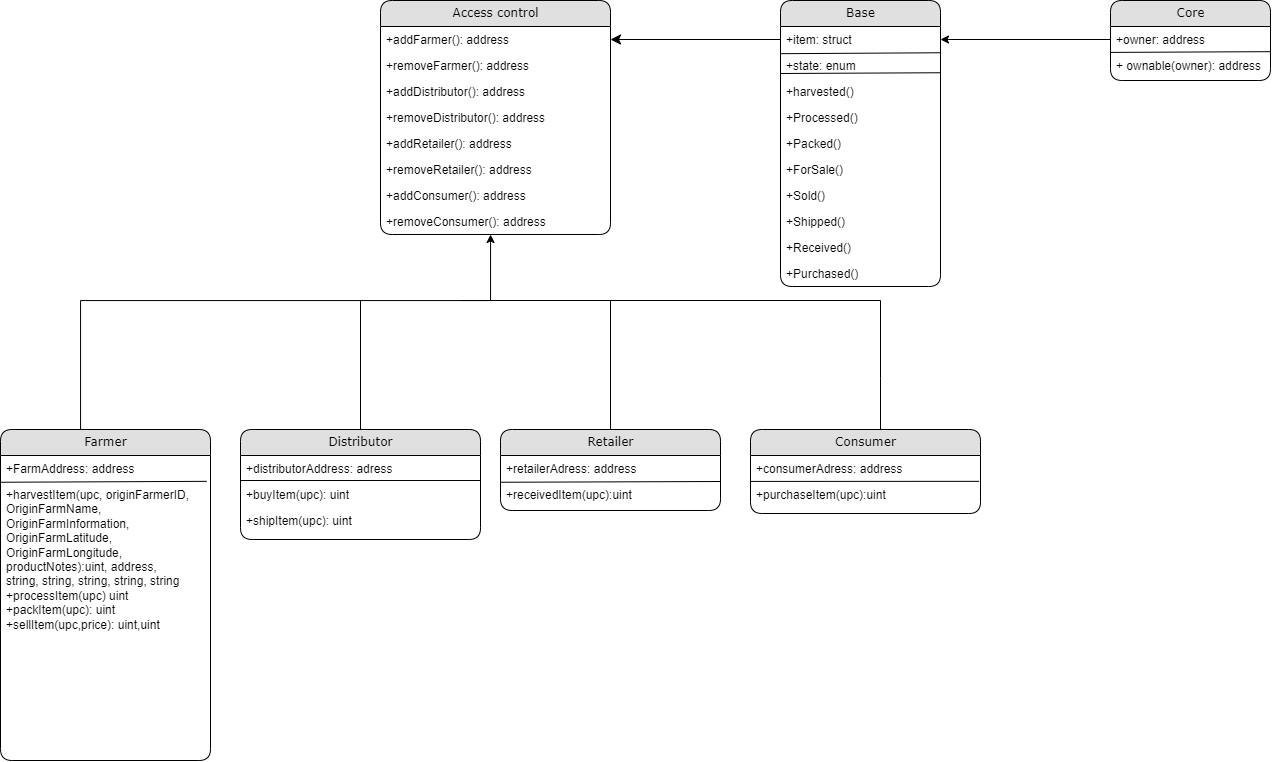

The diagram above was exported from draw.io. Its source (the exported page's mxGraphModel, read from the mxfile embedded in the PNG):
<mxGraphModel dx="1021" dy="529" grid="1" gridSize="10" guides="1" tooltips="1" connect="1" arrows="1" fold="1" page="1" pageScale="1" pageWidth="1700" pageHeight="1100" background="#ffffff" math="0" shadow="0">
  <root>
    <mxCell id="0" />
    <mxCell id="1" parent="0" />
    <mxCell id="21ea969265ad0168-6" value="Access control" style="swimlane;html=1;fontStyle=0;childLayout=stackLayout;horizontal=1;startSize=26;fillColor=#e0e0e0;horizontalStack=0;resizeParent=1;resizeLast=0;collapsible=1;marginBottom=0;swimlaneFillColor=#ffffff;align=center;rounded=1;shadow=0;comic=0;labelBackgroundColor=none;strokeWidth=1;fontFamily=Verdana;fontSize=12" parent="1" vertex="1">
      <mxGeometry x="530" y="20" width="230" height="234" as="geometry" />
    </mxCell>
    <mxCell id="IcJ9VT-4cmKsDvh5jg2d-10" value="+addFarmer(): address" style="text;html=1;strokeColor=none;fillColor=none;spacingLeft=4;spacingRight=4;whiteSpace=wrap;overflow=hidden;rotatable=0;points=[[0,0.5],[1,0.5]];portConstraint=eastwest;" vertex="1" parent="21ea969265ad0168-6">
      <mxGeometry y="26" width="230" height="26" as="geometry" />
    </mxCell>
    <mxCell id="IcJ9VT-4cmKsDvh5jg2d-12" value="+removeFarmer():&amp;nbsp;address" style="text;html=1;strokeColor=none;fillColor=none;spacingLeft=4;spacingRight=4;whiteSpace=wrap;overflow=hidden;rotatable=0;points=[[0,0.5],[1,0.5]];portConstraint=eastwest;" vertex="1" parent="21ea969265ad0168-6">
      <mxGeometry y="52" width="230" height="26" as="geometry" />
    </mxCell>
    <mxCell id="IcJ9VT-4cmKsDvh5jg2d-13" value="+addDistributor():&amp;nbsp;address" style="text;html=1;strokeColor=none;fillColor=none;spacingLeft=4;spacingRight=4;whiteSpace=wrap;overflow=hidden;rotatable=0;points=[[0,0.5],[1,0.5]];portConstraint=eastwest;" vertex="1" parent="21ea969265ad0168-6">
      <mxGeometry y="78" width="230" height="26" as="geometry" />
    </mxCell>
    <mxCell id="IcJ9VT-4cmKsDvh5jg2d-14" value="+removeDistributor():&amp;nbsp;address" style="text;html=1;strokeColor=none;fillColor=none;spacingLeft=4;spacingRight=4;whiteSpace=wrap;overflow=hidden;rotatable=0;points=[[0,0.5],[1,0.5]];portConstraint=eastwest;" vertex="1" parent="21ea969265ad0168-6">
      <mxGeometry y="104" width="230" height="26" as="geometry" />
    </mxCell>
    <mxCell id="IcJ9VT-4cmKsDvh5jg2d-15" value="+addRetailer():&amp;nbsp;address" style="text;html=1;strokeColor=none;fillColor=none;spacingLeft=4;spacingRight=4;whiteSpace=wrap;overflow=hidden;rotatable=0;points=[[0,0.5],[1,0.5]];portConstraint=eastwest;" vertex="1" parent="21ea969265ad0168-6">
      <mxGeometry y="130" width="230" height="26" as="geometry" />
    </mxCell>
    <mxCell id="IcJ9VT-4cmKsDvh5jg2d-16" value="+removeRetailer():&amp;nbsp;address" style="text;html=1;strokeColor=none;fillColor=none;spacingLeft=4;spacingRight=4;whiteSpace=wrap;overflow=hidden;rotatable=0;points=[[0,0.5],[1,0.5]];portConstraint=eastwest;" vertex="1" parent="21ea969265ad0168-6">
      <mxGeometry y="156" width="230" height="26" as="geometry" />
    </mxCell>
    <mxCell id="IcJ9VT-4cmKsDvh5jg2d-17" value="+addConsumer():&amp;nbsp;address" style="text;html=1;strokeColor=none;fillColor=none;spacingLeft=4;spacingRight=4;whiteSpace=wrap;overflow=hidden;rotatable=0;points=[[0,0.5],[1,0.5]];portConstraint=eastwest;" vertex="1" parent="21ea969265ad0168-6">
      <mxGeometry y="182" width="230" height="26" as="geometry" />
    </mxCell>
    <mxCell id="IcJ9VT-4cmKsDvh5jg2d-18" value="+removeConsumer():&amp;nbsp;address" style="text;html=1;strokeColor=none;fillColor=none;spacingLeft=4;spacingRight=4;whiteSpace=wrap;overflow=hidden;rotatable=0;points=[[0,0.5],[1,0.5]];portConstraint=eastwest;" vertex="1" parent="21ea969265ad0168-6">
      <mxGeometry y="208" width="230" height="26" as="geometry" />
    </mxCell>
    <mxCell id="21ea969265ad0168-10" value="Base" style="swimlane;html=1;fontStyle=0;childLayout=stackLayout;horizontal=1;startSize=26;fillColor=#e0e0e0;horizontalStack=0;resizeParent=1;resizeLast=0;collapsible=1;marginBottom=0;swimlaneFillColor=#ffffff;align=center;rounded=1;shadow=0;comic=0;labelBackgroundColor=none;strokeWidth=1;fontFamily=Verdana;fontSize=12" parent="1" vertex="1">
      <mxGeometry x="930" y="20" width="160" height="286" as="geometry" />
    </mxCell>
    <mxCell id="21ea969265ad0168-11" value="+item: struct" style="text;html=1;strokeColor=none;fillColor=none;spacingLeft=4;spacingRight=4;whiteSpace=wrap;overflow=hidden;rotatable=0;points=[[0,0.5],[1,0.5]];portConstraint=eastwest;" parent="21ea969265ad0168-10" vertex="1">
      <mxGeometry y="26" width="160" height="26" as="geometry" />
    </mxCell>
    <mxCell id="IcJ9VT-4cmKsDvh5jg2d-9" value="" style="endArrow=none;html=1;rounded=0;entryX=0.998;entryY=0.01;entryDx=0;entryDy=0;entryPerimeter=0;exitX=-0.01;exitY=-0.133;exitDx=0;exitDy=0;exitPerimeter=0;" edge="1" parent="21ea969265ad0168-10" target="21ea969265ad0168-12">
      <mxGeometry width="50" height="50" relative="1" as="geometry">
        <mxPoint x="1.1368683772161603e-13" y="53.19199999999992" as="sourcePoint" />
        <mxPoint x="164.63999999999987" y="51.995999999999896" as="targetPoint" />
      </mxGeometry>
    </mxCell>
    <mxCell id="21ea969265ad0168-12" value="+state: enum" style="text;html=1;strokeColor=none;fillColor=none;spacingLeft=4;spacingRight=4;whiteSpace=wrap;overflow=hidden;rotatable=0;points=[[0,0.5],[1,0.5]];portConstraint=eastwest;" parent="21ea969265ad0168-10" vertex="1">
      <mxGeometry y="52" width="160" height="26" as="geometry" />
    </mxCell>
    <mxCell id="21ea969265ad0168-52" value="+harvested()" style="text;html=1;strokeColor=none;fillColor=none;spacingLeft=4;spacingRight=4;whiteSpace=wrap;overflow=hidden;rotatable=0;points=[[0,0.5],[1,0.5]];portConstraint=eastwest;" parent="21ea969265ad0168-10" vertex="1">
      <mxGeometry y="78" width="160" height="26" as="geometry" />
    </mxCell>
    <mxCell id="21ea969265ad0168-13" value="+Processed()" style="text;html=1;strokeColor=none;fillColor=none;spacingLeft=4;spacingRight=4;whiteSpace=wrap;overflow=hidden;rotatable=0;points=[[0,0.5],[1,0.5]];portConstraint=eastwest;" parent="21ea969265ad0168-10" vertex="1">
      <mxGeometry y="104" width="160" height="26" as="geometry" />
    </mxCell>
    <mxCell id="IcJ9VT-4cmKsDvh5jg2d-1" value="+Packed()" style="text;html=1;strokeColor=none;fillColor=none;spacingLeft=4;spacingRight=4;whiteSpace=wrap;overflow=hidden;rotatable=0;points=[[0,0.5],[1,0.5]];portConstraint=eastwest;" vertex="1" parent="21ea969265ad0168-10">
      <mxGeometry y="130" width="160" height="26" as="geometry" />
    </mxCell>
    <mxCell id="IcJ9VT-4cmKsDvh5jg2d-3" value="+ForSale()" style="text;html=1;strokeColor=none;fillColor=none;spacingLeft=4;spacingRight=4;whiteSpace=wrap;overflow=hidden;rotatable=0;points=[[0,0.5],[1,0.5]];portConstraint=eastwest;" vertex="1" parent="21ea969265ad0168-10">
      <mxGeometry y="156" width="160" height="26" as="geometry" />
    </mxCell>
    <mxCell id="IcJ9VT-4cmKsDvh5jg2d-4" value="+Sold()" style="text;html=1;strokeColor=none;fillColor=none;spacingLeft=4;spacingRight=4;whiteSpace=wrap;overflow=hidden;rotatable=0;points=[[0,0.5],[1,0.5]];portConstraint=eastwest;" vertex="1" parent="21ea969265ad0168-10">
      <mxGeometry y="182" width="160" height="26" as="geometry" />
    </mxCell>
    <mxCell id="IcJ9VT-4cmKsDvh5jg2d-5" value="+Shipped()" style="text;html=1;strokeColor=none;fillColor=none;spacingLeft=4;spacingRight=4;whiteSpace=wrap;overflow=hidden;rotatable=0;points=[[0,0.5],[1,0.5]];portConstraint=eastwest;" vertex="1" parent="21ea969265ad0168-10">
      <mxGeometry y="208" width="160" height="26" as="geometry" />
    </mxCell>
    <mxCell id="IcJ9VT-4cmKsDvh5jg2d-6" value="+Received()" style="text;html=1;strokeColor=none;fillColor=none;spacingLeft=4;spacingRight=4;whiteSpace=wrap;overflow=hidden;rotatable=0;points=[[0,0.5],[1,0.5]];portConstraint=eastwest;" vertex="1" parent="21ea969265ad0168-10">
      <mxGeometry y="234" width="160" height="26" as="geometry" />
    </mxCell>
    <mxCell id="IcJ9VT-4cmKsDvh5jg2d-7" value="+Purchased()" style="text;html=1;strokeColor=none;fillColor=none;spacingLeft=4;spacingRight=4;whiteSpace=wrap;overflow=hidden;rotatable=0;points=[[0,0.5],[1,0.5]];portConstraint=eastwest;" vertex="1" parent="21ea969265ad0168-10">
      <mxGeometry y="260" width="160" height="26" as="geometry" />
    </mxCell>
    <mxCell id="IcJ9VT-4cmKsDvh5jg2d-8" value="" style="endArrow=none;html=1;rounded=0;entryX=0.998;entryY=0.779;entryDx=0;entryDy=0;entryPerimeter=0;" edge="1" parent="21ea969265ad0168-10" target="21ea969265ad0168-12">
      <mxGeometry width="50" height="50" relative="1" as="geometry">
        <mxPoint y="73" as="sourcePoint" />
        <mxPoint x="140" y="70" as="targetPoint" />
      </mxGeometry>
    </mxCell>
    <mxCell id="21ea969265ad0168-14" value="Retailer" style="swimlane;html=1;fontStyle=0;childLayout=stackLayout;horizontal=1;startSize=26;fillColor=#e0e0e0;horizontalStack=0;resizeParent=1;resizeLast=0;collapsible=1;marginBottom=0;swimlaneFillColor=#ffffff;align=center;rounded=1;shadow=0;comic=0;labelBackgroundColor=none;strokeWidth=1;fontFamily=Verdana;fontSize=12" parent="1" vertex="1">
      <mxGeometry x="650" y="449" width="220" height="81" as="geometry" />
    </mxCell>
    <mxCell id="21ea969265ad0168-15" value="+retailerAdress: address" style="text;html=1;strokeColor=none;fillColor=none;spacingLeft=4;spacingRight=4;whiteSpace=wrap;overflow=hidden;rotatable=0;points=[[0,0.5],[1,0.5]];portConstraint=eastwest;" parent="21ea969265ad0168-14" vertex="1">
      <mxGeometry y="26" width="220" height="26" as="geometry" />
    </mxCell>
    <mxCell id="IcJ9VT-4cmKsDvh5jg2d-26" value="" style="endArrow=none;html=1;rounded=0;" edge="1" parent="21ea969265ad0168-14">
      <mxGeometry width="50" height="50" relative="1" as="geometry">
        <mxPoint y="52.749999999999886" as="sourcePoint" />
        <mxPoint x="220" y="52" as="targetPoint" />
      </mxGeometry>
    </mxCell>
    <mxCell id="21ea969265ad0168-16" value="+receivedItem(upc):uint" style="text;html=1;strokeColor=none;fillColor=none;spacingLeft=4;spacingRight=4;whiteSpace=wrap;overflow=hidden;rotatable=0;points=[[0,0.5],[1,0.5]];portConstraint=eastwest;" parent="21ea969265ad0168-14" vertex="1">
      <mxGeometry y="52" width="220" height="26" as="geometry" />
    </mxCell>
    <mxCell id="4vXx2QSLK_V4k0qo6gaO-17" style="edgeStyle=orthogonalEdgeStyle;rounded=0;orthogonalLoop=1;jettySize=auto;html=1;exitX=0.5;exitY=0;exitDx=0;exitDy=0;" parent="1" source="21ea969265ad0168-18" edge="1" target="IcJ9VT-4cmKsDvh5jg2d-18">
      <mxGeometry relative="1" as="geometry">
        <mxPoint x="610" y="260" as="targetPoint" />
        <Array as="points">
          <mxPoint x="230" y="320" />
          <mxPoint x="640" y="320" />
        </Array>
        <mxPoint x="260" y="434" as="sourcePoint" />
      </mxGeometry>
    </mxCell>
    <mxCell id="21ea969265ad0168-18" value="Farmer" style="swimlane;html=1;fontStyle=0;childLayout=stackLayout;horizontal=1;startSize=26;fillColor=#e0e0e0;horizontalStack=0;resizeParent=1;resizeLast=0;collapsible=1;marginBottom=0;swimlaneFillColor=#ffffff;align=center;rounded=1;shadow=0;comic=0;labelBackgroundColor=none;strokeWidth=1;fontFamily=Verdana;fontSize=12" parent="1" vertex="1">
      <mxGeometry x="150" y="449" width="210" height="331" as="geometry" />
    </mxCell>
    <mxCell id="21ea969265ad0168-19" value="+FarmAddress: address" style="text;html=1;strokeColor=none;fillColor=none;spacingLeft=4;spacingRight=4;whiteSpace=wrap;overflow=hidden;rotatable=0;points=[[0,0.5],[1,0.5]];portConstraint=eastwest;" parent="21ea969265ad0168-18" vertex="1">
      <mxGeometry y="26" width="210" height="26" as="geometry" />
    </mxCell>
    <mxCell id="IcJ9VT-4cmKsDvh5jg2d-24" value="" style="endArrow=none;html=1;rounded=0;entryX=0.982;entryY=0.994;entryDx=0;entryDy=0;entryPerimeter=0;" edge="1" parent="21ea969265ad0168-18" target="21ea969265ad0168-19">
      <mxGeometry width="50" height="50" relative="1" as="geometry">
        <mxPoint y="52.749999999999886" as="sourcePoint" />
        <mxPoint x="220" y="52" as="targetPoint" />
      </mxGeometry>
    </mxCell>
    <mxCell id="21ea969265ad0168-20" value="+harvestItem(upc, originFarmerID,&lt;br&gt;OriginFarmName,&lt;br&gt;OriginFarmInformation,&lt;br&gt;OriginFarmLatitude,&lt;br&gt;OriginFarmLongitude,&lt;br&gt;productNotes):uint, address,&lt;br&gt;string, string, string, string, string&lt;br&gt;+processItem(upc) uint&lt;br&gt;+packItem(upc): uint&lt;br&gt;+sellItem(upc,price): uint,uint" style="text;html=1;strokeColor=none;fillColor=none;spacingLeft=4;spacingRight=4;whiteSpace=wrap;overflow=hidden;rotatable=0;points=[[0,0.5],[1,0.5]];portConstraint=eastwest;" parent="21ea969265ad0168-18" vertex="1">
      <mxGeometry y="52" width="210" height="158" as="geometry" />
    </mxCell>
    <mxCell id="21ea969265ad0168-22" value="Consumer" style="swimlane;html=1;fontStyle=0;childLayout=stackLayout;horizontal=1;startSize=26;fillColor=#e0e0e0;horizontalStack=0;resizeParent=1;resizeLast=0;collapsible=1;marginBottom=0;swimlaneFillColor=#ffffff;align=center;rounded=1;shadow=0;comic=0;labelBackgroundColor=none;strokeWidth=1;fontFamily=Verdana;fontSize=12" parent="1" vertex="1">
      <mxGeometry x="900" y="449" width="230" height="84" as="geometry" />
    </mxCell>
    <mxCell id="21ea969265ad0168-23" value="+consumerAdress: address" style="text;html=1;strokeColor=none;fillColor=none;spacingLeft=4;spacingRight=4;whiteSpace=wrap;overflow=hidden;rotatable=0;points=[[0,0.5],[1,0.5]];portConstraint=eastwest;" parent="21ea969265ad0168-22" vertex="1">
      <mxGeometry y="26" width="230" height="26" as="geometry" />
    </mxCell>
    <mxCell id="IcJ9VT-4cmKsDvh5jg2d-27" value="" style="endArrow=none;html=1;rounded=0;entryX=0.994;entryY=0.994;entryDx=0;entryDy=0;entryPerimeter=0;" edge="1" parent="21ea969265ad0168-22" target="21ea969265ad0168-23">
      <mxGeometry width="50" height="50" relative="1" as="geometry">
        <mxPoint y="51.9199999999999" as="sourcePoint" />
        <mxPoint x="220" y="51.170000000000016" as="targetPoint" />
      </mxGeometry>
    </mxCell>
    <mxCell id="21ea969265ad0168-24" value="+purchaseItem(upc):uint" style="text;html=1;strokeColor=none;fillColor=none;spacingLeft=4;spacingRight=4;whiteSpace=wrap;overflow=hidden;rotatable=0;points=[[0,0.5],[1,0.5]];portConstraint=eastwest;" parent="21ea969265ad0168-22" vertex="1">
      <mxGeometry y="52" width="230" height="26" as="geometry" />
    </mxCell>
    <mxCell id="21ea969265ad0168-26" value="Core" style="swimlane;html=1;fontStyle=0;childLayout=stackLayout;horizontal=1;startSize=26;fillColor=#e0e0e0;horizontalStack=0;resizeParent=1;resizeLast=0;collapsible=1;marginBottom=0;swimlaneFillColor=#ffffff;align=center;rounded=1;shadow=0;comic=0;labelBackgroundColor=none;strokeWidth=1;fontFamily=Verdana;fontSize=12" parent="1" vertex="1">
      <mxGeometry x="1260" y="20" width="160" height="80" as="geometry" />
    </mxCell>
    <mxCell id="21ea969265ad0168-27" value="+owner: address" style="text;html=1;strokeColor=none;fillColor=none;spacingLeft=4;spacingRight=4;whiteSpace=wrap;overflow=hidden;rotatable=0;points=[[0,0.5],[1,0.5]];portConstraint=eastwest;" parent="21ea969265ad0168-26" vertex="1">
      <mxGeometry y="26" width="160" height="26" as="geometry" />
    </mxCell>
    <mxCell id="IcJ9VT-4cmKsDvh5jg2d-11" value="" style="endArrow=none;html=1;rounded=0;entryX=0.998;entryY=0.779;entryDx=0;entryDy=0;entryPerimeter=0;" edge="1" parent="21ea969265ad0168-26">
      <mxGeometry width="50" height="50" relative="1" as="geometry">
        <mxPoint y="51.91000000000005" as="sourcePoint" />
        <mxPoint x="159.68000000000006" y="51.164000000000016" as="targetPoint" />
      </mxGeometry>
    </mxCell>
    <mxCell id="21ea969265ad0168-28" value="+ ownable(owner): address" style="text;html=1;strokeColor=none;fillColor=none;spacingLeft=4;spacingRight=4;whiteSpace=wrap;overflow=hidden;rotatable=0;points=[[0,0.5],[1,0.5]];portConstraint=eastwest;" parent="21ea969265ad0168-26" vertex="1">
      <mxGeometry y="52" width="160" height="26" as="geometry" />
    </mxCell>
    <mxCell id="21ea969265ad0168-40" style="edgeStyle=orthogonalEdgeStyle;html=1;exitX=0;exitY=0.5;labelBackgroundColor=none;startFill=0;startSize=8;endFill=1;endSize=8;fontFamily=Verdana;fontSize=12;entryX=1;entryY=0.5;entryDx=0;entryDy=0;" parent="1" source="21ea969265ad0168-11" target="IcJ9VT-4cmKsDvh5jg2d-10" edge="1">
      <mxGeometry relative="1" as="geometry">
        <mxPoint x="800" y="20" as="targetPoint" />
      </mxGeometry>
    </mxCell>
    <mxCell id="4vXx2QSLK_V4k0qo6gaO-1" style="edgeStyle=orthogonalEdgeStyle;rounded=0;orthogonalLoop=1;jettySize=auto;html=1;entryX=1;entryY=0.5;entryDx=0;entryDy=0;" parent="1" source="21ea969265ad0168-27" target="21ea969265ad0168-11" edge="1">
      <mxGeometry relative="1" as="geometry" />
    </mxCell>
    <mxCell id="4vXx2QSLK_V4k0qo6gaO-2" value="Distributor" style="swimlane;html=1;fontStyle=0;childLayout=stackLayout;horizontal=1;startSize=26;fillColor=#e0e0e0;horizontalStack=0;resizeParent=1;resizeLast=0;collapsible=1;marginBottom=0;swimlaneFillColor=#ffffff;align=center;rounded=1;shadow=0;comic=0;labelBackgroundColor=none;strokeWidth=1;fontFamily=Verdana;fontSize=12" parent="1" vertex="1">
      <mxGeometry x="390" y="449" width="240" height="110" as="geometry" />
    </mxCell>
    <mxCell id="4vXx2QSLK_V4k0qo6gaO-3" value="+distributorAddress: adress" style="text;html=1;strokeColor=none;fillColor=none;spacingLeft=4;spacingRight=4;whiteSpace=wrap;overflow=hidden;rotatable=0;points=[[0,0.5],[1,0.5]];portConstraint=eastwest;" parent="4vXx2QSLK_V4k0qo6gaO-2" vertex="1">
      <mxGeometry y="26" width="240" height="26" as="geometry" />
    </mxCell>
    <mxCell id="IcJ9VT-4cmKsDvh5jg2d-25" value="" style="endArrow=none;html=1;rounded=0;entryX=1.001;entryY=0.962;entryDx=0;entryDy=0;entryPerimeter=0;" edge="1" parent="4vXx2QSLK_V4k0qo6gaO-2" target="4vXx2QSLK_V4k0qo6gaO-3">
      <mxGeometry width="50" height="50" relative="1" as="geometry">
        <mxPoint y="51" as="sourcePoint" />
        <mxPoint x="210" y="51.170000000000016" as="targetPoint" />
      </mxGeometry>
    </mxCell>
    <mxCell id="4vXx2QSLK_V4k0qo6gaO-4" value="+buyItem(upc): uint" style="text;html=1;strokeColor=none;fillColor=none;spacingLeft=4;spacingRight=4;whiteSpace=wrap;overflow=hidden;rotatable=0;points=[[0,0.5],[1,0.5]];portConstraint=eastwest;" parent="4vXx2QSLK_V4k0qo6gaO-2" vertex="1">
      <mxGeometry y="52" width="240" height="26" as="geometry" />
    </mxCell>
    <mxCell id="4vXx2QSLK_V4k0qo6gaO-5" value="+shipItem(upc): uint" style="text;html=1;strokeColor=none;fillColor=none;spacingLeft=4;spacingRight=4;whiteSpace=wrap;overflow=hidden;rotatable=0;points=[[0,0.5],[1,0.5]];portConstraint=eastwest;" parent="4vXx2QSLK_V4k0qo6gaO-2" vertex="1">
      <mxGeometry y="78" width="240" height="26" as="geometry" />
    </mxCell>
    <mxCell id="IcJ9VT-4cmKsDvh5jg2d-20" value="" style="endArrow=none;html=1;rounded=0;exitX=0.5;exitY=0;exitDx=0;exitDy=0;" edge="1" parent="1" source="4vXx2QSLK_V4k0qo6gaO-2">
      <mxGeometry width="50" height="50" relative="1" as="geometry">
        <mxPoint x="360" y="370" as="sourcePoint" />
        <mxPoint x="510" y="320" as="targetPoint" />
      </mxGeometry>
    </mxCell>
    <mxCell id="IcJ9VT-4cmKsDvh5jg2d-21" value="" style="endArrow=none;html=1;rounded=0;exitX=0.5;exitY=0;exitDx=0;exitDy=0;" edge="1" parent="1" source="21ea969265ad0168-14">
      <mxGeometry width="50" height="50" relative="1" as="geometry">
        <mxPoint x="680" y="420" as="sourcePoint" />
        <mxPoint x="760" y="320" as="targetPoint" />
      </mxGeometry>
    </mxCell>
    <mxCell id="IcJ9VT-4cmKsDvh5jg2d-22" value="" style="endArrow=none;html=1;rounded=0;" edge="1" parent="1">
      <mxGeometry width="50" height="50" relative="1" as="geometry">
        <mxPoint x="1030" y="449" as="sourcePoint" />
        <mxPoint x="1030" y="320" as="targetPoint" />
        <Array as="points">
          <mxPoint x="1030" y="398" />
        </Array>
      </mxGeometry>
    </mxCell>
    <mxCell id="IcJ9VT-4cmKsDvh5jg2d-23" value="" style="endArrow=none;html=1;rounded=0;" edge="1" parent="1">
      <mxGeometry width="50" height="50" relative="1" as="geometry">
        <mxPoint x="610" y="320" as="sourcePoint" />
        <mxPoint x="1030" y="320" as="targetPoint" />
      </mxGeometry>
    </mxCell>
  </root>
</mxGraphModel>